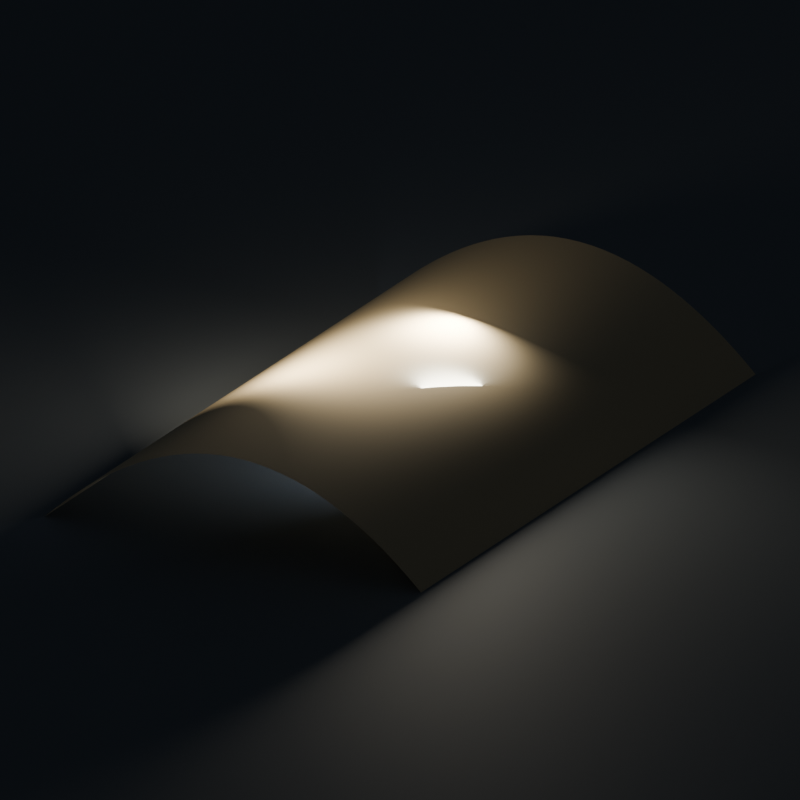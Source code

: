 # Source: church_vault.blend  (saved by Blender 5.2.44; exported with 4.5.12 LTS)
import bpy
from mathutils import Matrix  # noqa: F401  (used for matrix-valued properties, if any)

bpy.ops.wm.read_factory_settings(use_empty=True)
scene = bpy.context.scene
scene.name = 'Scene'

# ---- images (referenced by path relative to the original .blend; pixels are not part of the script)
import os
ASSET_DIR = os.environ.get("B2B_ASSET_DIR", "")  # directory of the original .blend (textures are referenced by path, not embedded)
HERE = os.path.dirname(os.path.abspath(__file__))  # packed textures are extracted next to this script under _unpacked/

def load_image(name, relpath, width, height, colorspace="sRGB"):
    """Load a texture the original file referenced (path relative to the .blend, or extracted next to this script)."""
    p = next((c for c in (os.path.join(HERE, relpath), os.path.join(ASSET_DIR, relpath)) if relpath and os.path.exists(c)), "")
    if p:
        img = bpy.data.images.load(p, check_existing=True)
        img.name = name
    else:  # same state as the original file: an image datablock whose file is absent (Cycles renders it pink)
        img = bpy.data.images.new(name, width, height)
        img.source = "FILE"
        img.filepath = "//" + (relpath or name)
    img.colorspace_settings.name = colorspace
    return img
img_plaster_basecolor_png = load_image('plaster_basecolor.png', '_unpacked/plaster_basecolor.91d0244b.png', 512, 512, 'sRGB')

# ---- materials (node trees are filled in below, after node groups)
mat_plaster = bpy.data.materials.new('Plaster')
mat_plaster.diffuse_color = (0.73, 0.66, 0.53, 1.0)
mat_studiostone = bpy.data.materials.new('StudioStone')
mat_studiostone.diffuse_color = (0.13, 0.145, 0.16, 1.0)

# ---- material node trees
mat_plaster.use_nodes = True; mat_plaster.node_tree.nodes.clear()
_N = mat_plaster.node_tree.nodes; _L = mat_plaster.node_tree.links
n0 = _N.new('ShaderNodeBsdfPrincipled'); n0.name = 'Principled BSDF'; n0.location = (-200, 100)
n0.inputs[2].default_value = 0.92
n0.inputs[10].default_value = 0.005
n1 = _N.new('ShaderNodeOutputMaterial'); n1.name = 'Material Output'; n1.location = (200, 100)
n2 = _N.new('ShaderNodeTexImage'); n2.name = 'Image Texture'; n2.location = (0, 0)
n2.image = img_plaster_basecolor_png
_L.new(n0.outputs[0], n1.inputs[0])
_L.new(n2.outputs[0], n0.inputs[0])
n1.is_active_output = True
mat_studiostone.use_nodes = True; mat_studiostone.node_tree.nodes.clear()
_N = mat_studiostone.node_tree.nodes; _L = mat_studiostone.node_tree.links
n0 = _N.new('ShaderNodeBsdfPrincipled'); n0.name = 'Principled BSDF'; n0.location = (-200, 100)
n0.inputs[0].default_value = (0.13, 0.145, 0.16, 1.0)
n0.inputs[2].default_value = 0.7
n0.inputs[10].default_value = 0.005
n1 = _N.new('ShaderNodeOutputMaterial'); n1.name = 'Material Output'; n1.location = (200, 100)
_L.new(n0.outputs[0], n1.inputs[0])
n1.is_active_output = True

# ---- world
world_studioworld = bpy.data.worlds.new('StudioWorld'); scene.world = world_studioworld
world_studioworld.use_nodes = True; world_studioworld.node_tree.nodes.clear()
_N = world_studioworld.node_tree.nodes; _L = world_studioworld.node_tree.links
n0 = _N.new('ShaderNodeBackground'); n0.name = 'Background'; n0.location = (-200, 100)
n0.inputs[0].default_value = (0.15, 0.18, 0.22, 1.0)
n0.inputs[1].default_value = 0.5
n1 = _N.new('ShaderNodeOutputWorld'); n1.name = 'World Output'; n1.location = (200, 100)
_L.new(n0.outputs[0], n1.inputs[0])
n1.is_active_output = True

# ---- cameras
cam_studiocamera = bpy.data.cameras.new('StudioCamera')
cam_studiocamera.type = 'ORTHO'
cam_studiocamera.ortho_scale = 13.0

# ---- lights
light_key = bpy.data.lights.new('Key', 'AREA')
light_key.color = (1.0, 0.88, 0.67)
light_key.energy = 650.0
light_key.shape = 'DISK'
light_key.size = 1.6
light_fill = bpy.data.lights.new('Fill', 'AREA')
light_fill.color = (0.7, 0.82, 1.0)
light_fill.energy = 350.0
light_fill.shape = 'DISK'
light_fill.size = 1.2
light_rim = bpy.data.lights.new('Rim', 'AREA')
light_rim.color = (1.0, 0.92, 0.76)
light_rim.energy = 750.0
light_rim.shape = 'DISK'
light_rim.size = 1.2

# ---- meshes
me_vaultinterior = bpy.data.meshes.new('VaultInterior')
me_vaultinterior.from_pydata([(3.5, -5.6, 0.0), (3.493, -5.6, 0.007272), (3.47, -5.6, 0.02896), (3.433, -5.6, 0.0647), (3.381, -5.6, 0.1139), (3.314, -5.6, 0.1756), (3.234, -5.6, 0.249), (3.139, -5.6, 0.3326), (3.031, -5.6, 0.425), (2.91, -5.6, 0.5247), (2.777, -5.6, 0.63), (2.631, -5.6, 0.7391), (2.475, -5.6, 0.85), (2.308, -5.6, 0.9609), (2.131, -5.6, 1.07), (1.944, -5.6, 1.175), (1.75, -5.6, 1.275), (1.548, -5.6, 1.367), (1.339, -5.6, 1.451), (1.125, -5.6, 1.524), (0.9059, -5.6, 1.586), (0.6828, -5.6, 1.635), (0.4568, -5.6, 1.671), (0.2289, -5.6, 1.693), (2.143e-16, -5.6, 1.7), (-0.2289, -5.6, 1.693), (-0.4568, -5.6, 1.671), (-0.6828, -5.6, 1.635), (-0.9059, -5.6, 1.586), (-1.125, -5.6, 1.524), (-1.339, -5.6, 1.451), (-1.548, -5.6, 1.367), (-1.75, -5.6, 1.275), (-1.944, -5.6, 1.175), (-2.131, -5.6, 1.07), (-2.308, -5.6, 0.9609), (-2.475, -5.6, 0.85), (-2.631, -5.6, 0.7391), (-2.777, -5.6, 0.63), (-2.91, -5.6, 0.5247), (-3.031, -5.6, 0.425), (-3.139, -5.6, 0.3326), (-3.234, -5.6, 0.249), (-3.314, -5.6, 0.1756), (-3.381, -5.6, 0.1139), (-3.433, -5.6, 0.0647), (-3.47, -5.6, 0.02896), (-3.493, -5.6, 0.007272), (-3.5, -5.6, 2.55e-32), (3.5, 5.6, 0.0), (3.493, 5.6, 0.007272), (3.47, 5.6, 0.02896), (3.433, 5.6, 0.0647), (3.381, 5.6, 0.1139), (3.314, 5.6, 0.1756), (3.234, 5.6, 0.249), (3.139, 5.6, 0.3326), (3.031, 5.6, 0.425), (2.91, 5.6, 0.5247), (2.777, 5.6, 0.63), (2.631, 5.6, 0.7391), (2.475, 5.6, 0.85), (2.308, 5.6, 0.9609), (2.131, 5.6, 1.07), (1.944, 5.6, 1.175), (1.75, 5.6, 1.275), (1.548, 5.6, 1.367), (1.339, 5.6, 1.451), (1.125, 5.6, 1.524), (0.9059, 5.6, 1.586), (0.6828, 5.6, 1.635), (0.4568, 5.6, 1.671), (0.2289, 5.6, 1.693), (2.143e-16, 5.6, 1.7), (-0.2289, 5.6, 1.693), (-0.4568, 5.6, 1.671), (-0.6828, 5.6, 1.635), (-0.9059, 5.6, 1.586), (-1.125, 5.6, 1.524), (-1.339, 5.6, 1.451), (-1.548, 5.6, 1.367), (-1.75, 5.6, 1.275), (-1.944, 5.6, 1.175), (-2.131, 5.6, 1.07), (-2.308, 5.6, 0.9609), (-2.475, 5.6, 0.85), (-2.631, 5.6, 0.7391), (-2.777, 5.6, 0.63), (-2.91, 5.6, 0.5247), (-3.031, 5.6, 0.425), (-3.139, 5.6, 0.3326), (-3.234, 5.6, 0.249), (-3.314, 5.6, 0.1756), (-3.381, 5.6, 0.1139), (-3.433, 5.6, 0.0647), (-3.47, 5.6, 0.02896), (-3.493, 5.6, 0.007272), (-3.5, 5.6, 2.55e-32)], [], [(1, 50, 49, 0), (2, 51, 50, 1), (3, 52, 51, 2), (4, 53, 52, 3), (5, 54, 53, 4), (6, 55, 54, 5), (7, 56, 55, 6), (8, 57, 56, 7), (9, 58, 57, 8), (10, 59, 58, 9), (11, 60, 59, 10), (12, 61, 60, 11), (13, 62, 61, 12), (14, 63, 62, 13), (15, 64, 63, 14), (16, 65, 64, 15), (17, 66, 65, 16), (18, 67, 66, 17), (19, 68, 67, 18), (20, 69, 68, 19), (21, 70, 69, 20), (22, 71, 70, 21), (23, 72, 71, 22), (24, 73, 72, 23), (25, 74, 73, 24), (26, 75, 74, 25), (27, 76, 75, 26), (28, 77, 76, 27), (29, 78, 77, 28), (30, 79, 78, 29), (31, 80, 79, 30), (32, 81, 80, 31), (33, 82, 81, 32), (34, 83, 82, 33), (35, 84, 83, 34), (36, 85, 84, 35), (37, 86, 85, 36), (38, 87, 86, 37), (39, 88, 87, 38), (40, 89, 88, 39), (41, 90, 89, 40), (42, 91, 90, 41), (43, 92, 91, 42), (44, 93, 92, 43), (45, 94, 93, 44), (46, 95, 94, 45), (47, 96, 95, 46), (48, 97, 96, 47)])
me_vaultinterior.polygons.foreach_set('use_smooth', [True] * 48)
_uv = me_vaultinterior.uv_layers.new(name='UVMap')
_uv.uv.foreach_set('vector', [3.493, -5.6, 3.493, 5.6, 3.5, 5.6, 3.5, -5.6, 3.47, -5.6, 3.47, 5.6, 3.493, 5.6, 3.493, -5.6, 3.433, -5.6, 3.433, 5.6, 3.47, 5.6, 3.47, -5.6, 3.381, -5.6, 3.381, 5.6, 3.433, 5.6, 3.433, -5.6, 3.314, -5.6, 3.314, 5.6, 3.381, 5.6, 3.381, -5.6, 3.234, -5.6, 3.234, 5.6, 3.314, 5.6, 3.314, -5.6, 3.139, -5.6, 3.139, 5.6, 3.234, 5.6, 3.234, -5.6, 3.031, -5.6, 3.031, 5.6, 3.139, 5.6, 3.139, -5.6, 2.91, -5.6, 2.91, 5.6, 3.031, 5.6, 3.031, -5.6, 2.777, -5.6, 2.777, 5.6, 2.91, 5.6, 2.91, -5.6, 2.631, -5.6, 2.631, 5.6, 2.777, 5.6, 2.777, -5.6, 2.475, -5.6, 2.475, 5.6, 2.631, 5.6, 2.631, -5.6, 2.308, -5.6, 2.308, 5.6, 2.475, 5.6, 2.475, -5.6, 2.131, -5.6, 2.131, 5.6, 2.308, 5.6, 2.308, -5.6, 1.944, -5.6, 1.944, 5.6, 2.131, 5.6, 2.131, -5.6, 1.75, -5.6, 1.75, 5.6, 1.944, 5.6, 1.944, -5.6, 1.548, -5.6, 1.548, 5.6, 1.75, 5.6, 1.75, -5.6, 1.339, -5.6, 1.339, 5.6, 1.548, 5.6, 1.548, -5.6, 1.125, -5.6, 1.125, 5.6, 1.339, 5.6, 1.339, -5.6, 0.9059, -5.6, 0.9059, 5.6, 1.125, 5.6, 1.125, -5.6, 0.6828, -5.6, 0.6828, 5.6, 0.9059, 5.6, 0.9059, -5.6, 0.4568, -5.6, 0.4568, 5.6, 0.6828, 5.6, 0.6828, -5.6, 0.2289, -5.6, 0.2289, 5.6, 0.4568, 5.6, 0.4568, -5.6, 2.143e-16, -5.6, 2.143e-16, 5.6, 0.2289, 5.6, 0.2289, -5.6, -0.2289, -5.6, -0.2289, 5.6, 2.143e-16, 5.6, 2.143e-16, -5.6, -0.4568, -5.6, -0.4568, 5.6, -0.2289, 5.6, -0.2289, -5.6, -0.6828, -5.6, -0.6828, 5.6, -0.4568, 5.6, -0.4568, -5.6, -0.9059, -5.6, -0.9059, 5.6, -0.6828, 5.6, -0.6828, -5.6, -1.125, -5.6, -1.125, 5.6, -0.9059, 5.6, -0.9059, -5.6, -1.339, -5.6, -1.339, 5.6, -1.125, 5.6, -1.125, -5.6, -1.548, -5.6, -1.548, 5.6, -1.339, 5.6, -1.339, -5.6, -1.75, -5.6, -1.75, 5.6, -1.548, 5.6, -1.548, -5.6, -1.944, -5.6, -1.944, 5.6, -1.75, 5.6, -1.75, -5.6, -2.131, -5.6, -2.131, 5.6, -1.944, 5.6, -1.944, -5.6, -2.308, -5.6, -2.308, 5.6, -2.131, 5.6, -2.131, -5.6, -2.475, -5.6, -2.475, 5.6, -2.308, 5.6, -2.308, -5.6, -2.631, -5.6, -2.631, 5.6, -2.475, 5.6, -2.475, -5.6, -2.777, -5.6, -2.777, 5.6, -2.631, 5.6, -2.631, -5.6, -2.91, -5.6, -2.91, 5.6, -2.777, 5.6, -2.777, -5.6, -3.031, -5.6, -3.031, 5.6, -2.91, 5.6, -2.91, -5.6, -3.139, -5.6, -3.139, 5.6, -3.031, 5.6, -3.031, -5.6, -3.234, -5.6, -3.234, 5.6, -3.139, 5.6, -3.139, -5.6, -3.314, -5.6, -3.314, 5.6, -3.234, 5.6, -3.234, -5.6, -3.381, -5.6, -3.381, 5.6, -3.314, 5.6, -3.314, -5.6, -3.433, -5.6, -3.433, 5.6, -3.381, 5.6, -3.381, -5.6, -3.47, -5.6, -3.47, 5.6, -3.433, 5.6, -3.433, -5.6, -3.493, -5.6, -3.493, 5.6, -3.47, 5.6, -3.47, -5.6, -3.5, -5.6, -3.5, 5.6, -3.493, 5.6, -3.493, -5.6])
me_vaultinterior.materials.append(mat_plaster)
me_vaultinterior.update()
me_plane = bpy.data.meshes.new('Plane')
me_plane.from_pydata([(-100.0, -100.0, 0.0), (100.0, -100.0, 0.0), (-100.0, 100.0, 0.0), (100.0, 100.0, 0.0)], [], [(0, 1, 3, 2)])
_uv = me_plane.uv_layers.new(name='UVMap')
_uv.uv.foreach_set('vector', [0.0, 0.0, 1.0, 0.0, 1.0, 1.0, 0.0, 1.0])
me_plane.materials.append(mat_studiostone)
me_plane.update()

# ---- objects
ob_churchvault = bpy.data.objects.new('ChurchVault', None)
ob_vaultinterior = bpy.data.objects.new('VaultInterior', me_vaultinterior)
ob_studiofloor = bpy.data.objects.new('StudioFloor', me_plane)
ob_key = bpy.data.objects.new('Key', light_key)
ob_fill = bpy.data.objects.new('Fill', light_fill)
ob_rim = bpy.data.objects.new('Rim', light_rim)
ob_studiocamera = bpy.data.objects.new('StudioCamera', cam_studiocamera)

# ---- transforms, parenting, visibility, modifiers, constraints
ob_churchvault.location = (0.0, 0.0, 0.0)
ob_churchvault.empty_display_size = 0.012
ob_vaultinterior.parent = ob_churchvault
ob_vaultinterior.location = (0.0, 0.0, 0.0)
ob_studiofloor.location = (0.0, 0.0, -0.0001)
ob_key.location = (-1.4, -1.2, 2.6)
ob_key.rotation_euler = (0.7974, 6.82e-08, -0.8622)
ob_fill.location = (1.3, -0.6, 1.4)
ob_fill.rotation_euler = (1.174, 4.255e-08, 1.138)
ob_rim.location = (0.2, 1.2, 2.2)
ob_rim.rotation_euler = (0.7154, 3.017e-09, 2.976)
ob_studiocamera.location = (10.0, -18.0, 8.8)
ob_studiocamera.rotation_euler = (1.2, 4.927e-08, 0.5071)

# ---- collection membership
scene.collection.objects.link(ob_churchvault)
scene.collection.objects.link(ob_vaultinterior)
scene.collection.objects.link(ob_studiofloor)
scene.collection.objects.link(ob_key)
scene.collection.objects.link(ob_fill)
scene.collection.objects.link(ob_rim)
scene.collection.objects.link(ob_studiocamera)

# ---- scene / render settings (as saved in the file)
scene.camera = ob_studiocamera
scene.frame_start = 1; scene.frame_end = 250; scene.frame_set(1)
scene.render.engine = 'CYCLES'
scene.render.resolution_x = 1000
scene.render.resolution_y = 1000
scene.render.bake_bias = 0.0
scene.render.bake_samples = 0
scene.render.compositor_device = 'GPU'
scene.cycles.samples = 48
scene.eevee.use_volume_custom_range = False
scene.eevee.fast_gi_thickness_near = 0.1
scene.eevee.fast_gi_thickness_far = 0.0
scene.eevee.ray_tracing_options.screen_trace_thickness = 0.1
scene.view_settings.exposure = -1.5
bpy.context.view_layer.update()
